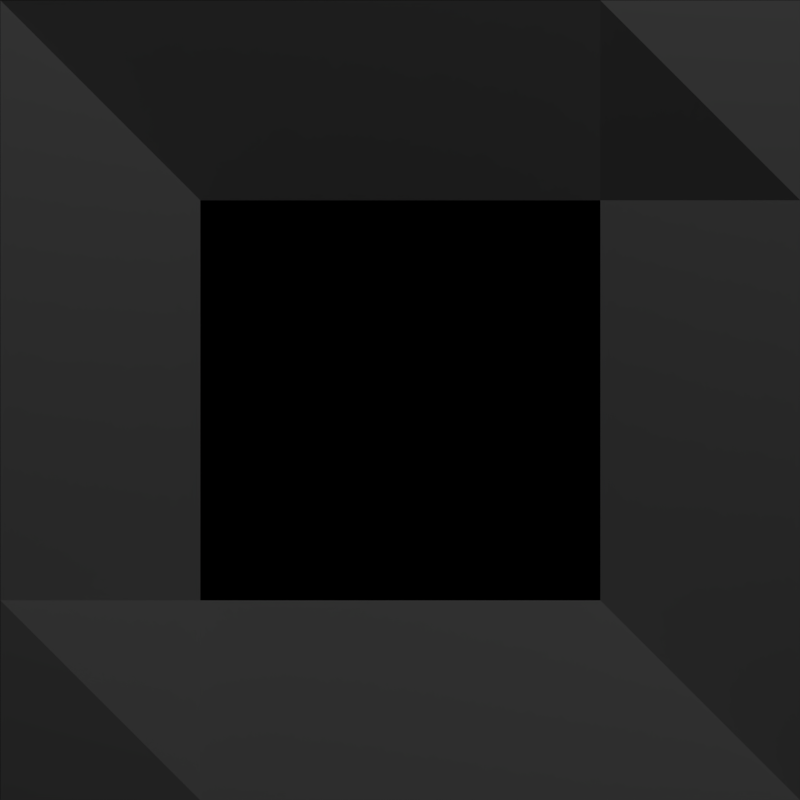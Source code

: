 # Source: plateform.blend  (saved by Blender 2.70.0; exported with 4.5.12 LTS)
import bpy
from mathutils import Matrix  # noqa: F401  (used for matrix-valued properties, if any)

bpy.ops.wm.read_factory_settings(use_empty=True)
scene = bpy.context.scene
scene.name = 'Scene'

# ---- collections
col_collection_1 = bpy.data.collections.new('Collection 1'); scene.collection.children.link(col_collection_1)

# ---- materials (node trees are filled in below, after node groups)
mat_material = bpy.data.materials.new('Material')
mat_material.alpha_threshold = 0.0
mat_material.use_transparent_shadow = False
mat_material.roughness = 0.5
mat_material.line_color = (0.0, 0.0, 0.0, 1.0)

# ---- material node trees

# ---- world
world_world = bpy.data.worlds.new('World'); scene.world = world_world
world_world.color = (0.0, 0.0, 0.0)
world_world.use_sun_shadow = False
world_world.sun_shadow_jitter_overblur = 0.0
world_world.cycles.sampling_method = 'MANUAL'
world_world.cycles.sample_map_resolution = 256

# ---- cameras
cam_camera = bpy.data.cameras.new('Camera')
cam_camera.type = 'ORTHO'
cam_camera.clip_end = 100.0
cam_camera.lens = 35.0
cam_camera.sensor_width = 32.0
cam_camera.sensor_height = 18.0
cam_camera.ortho_scale = 2.0
cam_camera.dof.focus_distance = 0.0
cam_camera.dof.aperture_fstop = 128.0

# ---- lights
light_lamp = bpy.data.lights.new('Lamp', 'POINT')
light_lamp.transmission_factor = 0.0
light_lamp.cutoff_distance = 30.0
light_lamp.energy = 100.0
light_lamp.shadow_buffer_clip_start = 1.001
light_lamp.shadow_soft_size = 0.1
light_lamp.shadow_maximum_resolution = 0.006
light_lamp.use_absolute_resolution = True
light_lamp.cycles.use_multiple_importance_sampling = False

# ---- meshes
me_cube = bpy.data.meshes.new('Cube')
me_cube.from_pydata([(1.0, 1.0, -1.0), (1.0, -1.0, -1.0), (1.0, -5.364e-07, 1.0), (1.0, -1.0, 0.0), (1.0, 1.0, 1.0), (1.0, -1.0, 1.0), (1.0, 1.0, 0.0), (1.0, -5.96e-08, -1.0), (1.0, -0.5, -1.0), (0.7646, -0.5, 0.0), (1.0, 1.0, 0.5), (0.7646, -4.172e-07, 0.5), (1.0, -1.0, 0.5), (0.7646, -1.788e-07, -0.5), (0.7646, 0.5, 0.0), (1.0, 0.5, 1.0), (1.0, -0.5, 1.0), (1.0, 0.5, -1.0), (1.0, -1.0, -0.5), (1.0, 1.0, -0.5), (0.7646, -0.5, -0.5), (0.7646, -0.5, 0.5), (0.7646, 0.5, 0.5), (0.7646, 0.5, -0.5)], [], [(8, 20, 18, 1), (20, 9, 3, 18), (21, 16, 5, 12), (7, 13, 20, 8), (22, 15, 2, 11), (9, 21, 12, 3), (11, 2, 16, 21), (6, 10, 22, 14), (10, 4, 15, 22), (17, 23, 13, 7), (0, 19, 23, 17), (19, 6, 14, 23)])
me_cube.materials.append(mat_material)
me_cube.use_remesh_preserve_volume = False
me_cube.use_remesh_preserve_attributes = False
me_cube.use_mirror_vertex_groups = False
me_cube.update()

# ---- objects
ob_cube = bpy.data.objects.new('Cube', me_cube)
ob_lamp = bpy.data.objects.new('Lamp', light_lamp)
ob_camera = bpy.data.objects.new('Camera', cam_camera)

# ---- transforms, parenting, visibility, modifiers, constraints
ob_cube.location = (-1.0, 0.0, 0.0)
ob_cube.lock_rotations_4d = False
ob_cube.empty_display_type = 'ARROWS'
ob_cube.lineart.crease_threshold = 0.0
ob_lamp.location = (4.076, 1.005, 5.904)
ob_lamp.rotation_euler = (0.6503, 0.05522, 1.866)
ob_lamp.lock_rotations_4d = False
ob_lamp.empty_display_type = 'ARROWS'
ob_lamp.color = (0.0, 0.0, 0.0, 0.0)
ob_lamp.lineart.crease_threshold = 0.0
ob_camera.location = (3.948, 0.0, 0.0)
ob_camera.rotation_euler = (1.571, -8.782e-07, 1.571)
ob_camera.lock_rotations_4d = False
ob_camera.empty_display_type = 'ARROWS'
ob_camera.color = (0.0, 0.0, 0.0, 0.0)
ob_camera.display_type = 'WIRE'
ob_camera.lineart.crease_threshold = 0.0

# ---- collection membership
col_collection_1.objects.link(ob_cube)
col_collection_1.objects.link(ob_lamp)
col_collection_1.objects.link(ob_camera)

# ---- scene / render settings (as saved in the file)
scene.camera = ob_camera
scene.frame_start = 1; scene.frame_end = 250; scene.frame_set(250)
scene.render.engine = 'BLENDER_EEVEE_NEXT'
scene.render.resolution_x = 96
scene.render.resolution_y = 96
scene.render.dither_intensity = 0.0
scene.cycles.use_denoising = False
scene.cycles.samples = 10
scene.cycles.sampling_pattern = 'TABULATED_SOBOL'
scene.cycles.light_sampling_threshold = 0.0
scene.cycles.use_adaptive_sampling = False
scene.cycles.use_light_tree = False
scene.cycles.blur_glossy = 0.0
scene.cycles.volume_bounces = 1
scene.cycles.pixel_filter_type = 'GAUSSIAN'
scene.cycles.sample_clamp_indirect = 0.0
scene.view_settings.view_transform = 'Standard'
bpy.context.view_layer.update()
